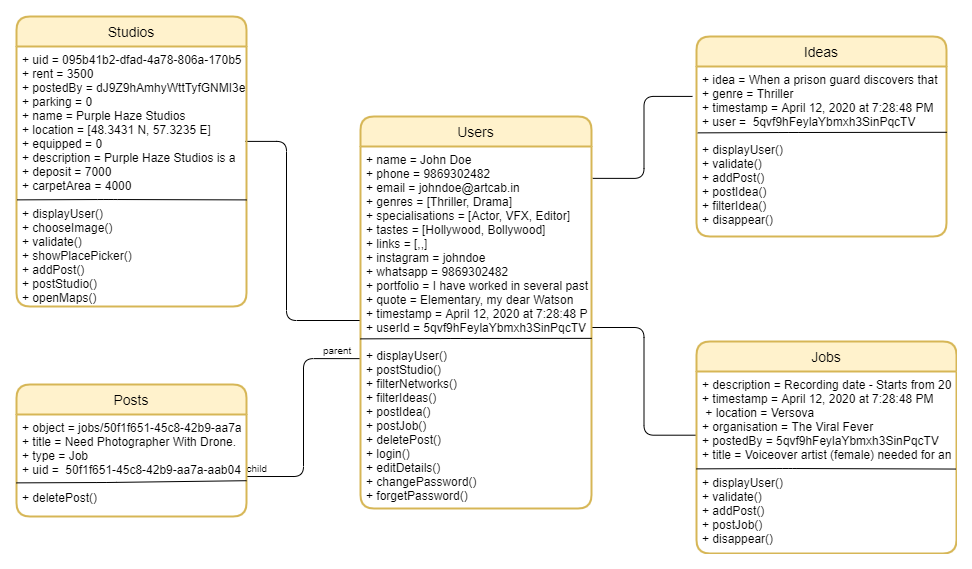

The diagram above was exported from draw.io. Its source (the exported page's mxGraphModel, read from the mxfile embedded in the PNG):
<mxGraphModel dx="1086" dy="806" grid="1" gridSize="10" guides="1" tooltips="1" connect="1" arrows="1" fold="1" page="1" pageScale="1" pageWidth="1169" pageHeight="827" background="none" math="0" shadow="0">
  <root>
    <mxCell id="WIyWlLk6GJQsqaUBKTNV-0" />
    <mxCell id="WIyWlLk6GJQsqaUBKTNV-1" parent="WIyWlLk6GJQsqaUBKTNV-0" />
    <mxCell id="rKoaSnPqC6hWpyqaGACv-20" value="" style="endArrow=none;html=1;edgeStyle=orthogonalEdgeStyle;exitX=0.995;exitY=0.365;exitDx=0;exitDy=0;exitPerimeter=0;" parent="WIyWlLk6GJQsqaUBKTNV-1" source="Hm458r1RiyeAbkNcu5_H-8" target="Hm458r1RiyeAbkNcu5_H-0" edge="1">
      <mxGeometry relative="1" as="geometry">
        <mxPoint x="350" y="380" as="sourcePoint" />
        <mxPoint x="510" y="380" as="targetPoint" />
        <Array as="points">
          <mxPoint x="280" y="255" />
          <mxPoint x="280" y="434" />
        </Array>
      </mxGeometry>
    </mxCell>
    <mxCell id="rKoaSnPqC6hWpyqaGACv-23" value="" style="endArrow=none;html=1;edgeStyle=orthogonalEdgeStyle;entryX=0;entryY=0.35;entryDx=0;entryDy=0;entryPerimeter=0;" parent="WIyWlLk6GJQsqaUBKTNV-1" source="Hm458r1RiyeAbkNcu5_H-1" target="Hm458r1RiyeAbkNcu5_H-23" edge="1">
      <mxGeometry relative="1" as="geometry">
        <mxPoint x="350" y="380" as="sourcePoint" />
        <mxPoint x="510" y="380" as="targetPoint" />
      </mxGeometry>
    </mxCell>
    <mxCell id="rKoaSnPqC6hWpyqaGACv-26" value="" style="endArrow=none;html=1;edgeStyle=orthogonalEdgeStyle;entryX=1.001;entryY=0.608;entryDx=0;entryDy=0;entryPerimeter=0;exitX=-0.003;exitY=0.586;exitDx=0;exitDy=0;exitPerimeter=0;" parent="WIyWlLk6GJQsqaUBKTNV-1" source="Hm458r1RiyeAbkNcu5_H-1" target="Hm458r1RiyeAbkNcu5_H-14" edge="1">
      <mxGeometry relative="1" as="geometry">
        <mxPoint x="310" y="480" as="sourcePoint" />
        <mxPoint x="310" y="560" as="targetPoint" />
      </mxGeometry>
    </mxCell>
    <mxCell id="rKoaSnPqC6hWpyqaGACv-27" value="parent" style="resizable=0;html=1;align=left;verticalAlign=bottom;labelBackgroundColor=#ffffff;fontSize=10;" parent="rKoaSnPqC6hWpyqaGACv-26" connectable="0" vertex="1">
      <mxGeometry x="-1" relative="1" as="geometry">
        <mxPoint x="-38.4" as="offset" />
      </mxGeometry>
    </mxCell>
    <mxCell id="rKoaSnPqC6hWpyqaGACv-28" value="child" style="resizable=0;html=1;align=right;verticalAlign=bottom;labelBackgroundColor=#ffffff;fontSize=10;" parent="rKoaSnPqC6hWpyqaGACv-26" connectable="0" vertex="1">
      <mxGeometry x="1" relative="1" as="geometry">
        <mxPoint x="20.85" as="offset" />
      </mxGeometry>
    </mxCell>
    <mxCell id="rKoaSnPqC6hWpyqaGACv-32" value="" style="endArrow=none;html=1;edgeStyle=orthogonalEdgeStyle;entryX=-0.016;entryY=0.176;entryDx=0;entryDy=0;entryPerimeter=0;exitX=1.005;exitY=0.088;exitDx=0;exitDy=0;exitPerimeter=0;" parent="WIyWlLk6GJQsqaUBKTNV-1" source="Hm458r1RiyeAbkNcu5_H-1" target="Hm458r1RiyeAbkNcu5_H-10" edge="1">
      <mxGeometry relative="1" as="geometry">
        <mxPoint x="410" y="180" as="sourcePoint" />
        <mxPoint x="570" y="180" as="targetPoint" />
      </mxGeometry>
    </mxCell>
    <mxCell id="Hm458r1RiyeAbkNcu5_H-7" value="Studios" style="swimlane;childLayout=stackLayout;horizontal=1;startSize=30;horizontalStack=0;rounded=1;fontSize=14;fontStyle=0;strokeWidth=2;resizeParent=0;resizeLast=1;shadow=0;dashed=0;align=center;fillColor=#fff2cc;strokeColor=#d6b656;" parent="WIyWlLk6GJQsqaUBKTNV-1" vertex="1">
      <mxGeometry x="10" y="130" width="230" height="290" as="geometry" />
    </mxCell>
    <mxCell id="Hm458r1RiyeAbkNcu5_H-8" value="+ uid = 095b41b2-dfad-4a78-806a-170b5&#10;+ rent = 3500&#10;+ postedBy = dJ9Z9hAmhyWttTyfGNMI3e&#10;+ parking = 0&#10;+ name = Purple Haze Studios&#10;+ location = [48.3431 N, 57.3235 E]&#10;+ equipped = 0&#10;+ description = Purple Haze Studios is a&#10;+ deposit = 7000&#10;+ carpetArea = 4000&#10;&#10;+ displayUser()&#10;+ chooseImage()&#10;+ validate()&#10;+ showPlacePicker()&#10;+ addPost()&#10;+ postStudio()&#10;+ openMaps()" style="align=left;strokeColor=none;fillColor=none;spacingLeft=4;fontSize=12;verticalAlign=top;resizable=0;rotatable=0;part=1;" parent="Hm458r1RiyeAbkNcu5_H-7" vertex="1">
      <mxGeometry y="30" width="230" height="260" as="geometry" />
    </mxCell>
    <mxCell id="rKoaSnPqC6hWpyqaGACv-1" value="" style="endArrow=none;html=1;exitX=1;exitY=0.59;exitDx=0;exitDy=0;exitPerimeter=0;entryX=0.004;entryY=0.553;entryDx=0;entryDy=0;entryPerimeter=0;" parent="Hm458r1RiyeAbkNcu5_H-7" source="Hm458r1RiyeAbkNcu5_H-8" edge="1">
      <mxGeometry width="50" height="50" relative="1" as="geometry">
        <mxPoint x="159.36" y="183.37" as="sourcePoint" />
        <mxPoint x="0.6399999999999864" y="183.37" as="targetPoint" />
        <Array as="points">
          <mxPoint x="91" y="183" />
        </Array>
      </mxGeometry>
    </mxCell>
    <mxCell id="Hm458r1RiyeAbkNcu5_H-13" value="Posts" style="swimlane;childLayout=stackLayout;horizontal=1;startSize=30;horizontalStack=0;rounded=1;fontSize=14;fontStyle=0;strokeWidth=2;resizeParent=0;resizeLast=1;shadow=0;dashed=0;align=center;fillColor=#fff2cc;strokeColor=#d6b656;" parent="WIyWlLk6GJQsqaUBKTNV-1" vertex="1">
      <mxGeometry x="10" y="498" width="230" height="132" as="geometry" />
    </mxCell>
    <mxCell id="Hm458r1RiyeAbkNcu5_H-14" value="+ object = jobs/50f1f651-45c8-42b9-aa7a&#10;+ title = Need Photographer With Drone.&#10;+ type = Job&#10;+ uid =  50f1f651-45c8-42b9-aa7a-aab04&#10;&#10;+ deletePost()&#10;" style="align=left;strokeColor=none;fillColor=none;spacingLeft=4;fontSize=12;verticalAlign=top;resizable=0;rotatable=0;part=1;" parent="Hm458r1RiyeAbkNcu5_H-13" vertex="1">
      <mxGeometry y="30" width="230" height="102" as="geometry" />
    </mxCell>
    <mxCell id="rKoaSnPqC6hWpyqaGACv-2" value="" style="endArrow=none;html=1;entryX=0.004;entryY=0.553;entryDx=0;entryDy=0;entryPerimeter=0;exitX=1;exitY=0.649;exitDx=0;exitDy=0;exitPerimeter=0;" parent="Hm458r1RiyeAbkNcu5_H-13" source="Hm458r1RiyeAbkNcu5_H-14" edge="1">
      <mxGeometry width="50" height="50" relative="1" as="geometry">
        <mxPoint x="180" y="97.37" as="sourcePoint" />
        <mxPoint x="-1.3100631690576847e-14" y="98.37" as="targetPoint" />
        <Array as="points">
          <mxPoint x="90.35999999999999" y="98" />
        </Array>
      </mxGeometry>
    </mxCell>
    <mxCell id="Hm458r1RiyeAbkNcu5_H-0" value="Users" style="swimlane;childLayout=stackLayout;horizontal=1;startSize=30;horizontalStack=0;rounded=1;fontSize=14;fontStyle=0;strokeWidth=2;resizeParent=0;resizeLast=1;shadow=0;dashed=0;align=center;fillColor=#fff2cc;strokeColor=#d6b656;" parent="WIyWlLk6GJQsqaUBKTNV-1" vertex="1">
      <mxGeometry x="354" y="230" width="231" height="392" as="geometry" />
    </mxCell>
    <mxCell id="Hm458r1RiyeAbkNcu5_H-1" value="+ name = John Doe&#10;+ phone = 9869302482&#10;+ email = johndoe@artcab.in&#10;+ genres = [Thriller, Drama]&#10;+ specialisations = [Actor, VFX, Editor]&#10;+ tastes = [Hollywood, Bollywood]&#10;+ links = [,,]&#10;+ instagram = johndoe&#10;+ whatsapp = 9869302482&#10;+ portfolio = I have worked in several past&#10;+ quote = Elementary, my dear Watson&#10;+ timestamp = April 12, 2020 at 7:28:48 P&#10;+ userId = 5qvf9hFeylaYbmxh3SinPqcTV&#10;&#10;+ displayUser()&#10;+ postStudio()&#10;+ filterNetworks()&#10;+ filterIdeas()&#10;+ postIdea()&#10;+ postJob()&#10;+ deletePost()&#10;+ login()&#10;+ editDetails()&#10;+ changePassword()&#10;+ forgetPassword()" style="align=left;strokeColor=none;fillColor=none;spacingLeft=4;fontSize=12;verticalAlign=top;resizable=0;rotatable=0;part=1;" parent="Hm458r1RiyeAbkNcu5_H-0" vertex="1">
      <mxGeometry y="30" width="231" height="362" as="geometry" />
    </mxCell>
    <mxCell id="rKoaSnPqC6hWpyqaGACv-4" value="" style="endArrow=none;html=1;entryX=0.004;entryY=0.553;entryDx=0;entryDy=0;entryPerimeter=0;exitX=1.001;exitY=0.53;exitDx=0;exitDy=0;exitPerimeter=0;" parent="Hm458r1RiyeAbkNcu5_H-0" source="Hm458r1RiyeAbkNcu5_H-1" edge="1">
      <mxGeometry width="50" height="50" relative="1" as="geometry">
        <mxPoint x="201" y="222" as="sourcePoint" />
        <mxPoint x="-1.1368683772161603e-13" y="222.3699999999999" as="targetPoint" />
        <Array as="points">
          <mxPoint x="90.36000000000001" y="222" />
        </Array>
      </mxGeometry>
    </mxCell>
    <mxCell id="Hm458r1RiyeAbkNcu5_H-9" value="Ideas" style="swimlane;childLayout=stackLayout;horizontal=1;startSize=30;horizontalStack=0;rounded=1;fontSize=14;fontStyle=0;strokeWidth=2;resizeParent=0;resizeLast=1;shadow=0;dashed=0;align=center;fillColor=#fff2cc;strokeColor=#d6b656;" parent="WIyWlLk6GJQsqaUBKTNV-1" vertex="1">
      <mxGeometry x="690" y="150" width="250" height="200" as="geometry" />
    </mxCell>
    <mxCell id="Hm458r1RiyeAbkNcu5_H-10" value="+ idea = When a prison guard discovers that&#10;+ genre = Thriller&#10;+ timestamp = April 12, 2020 at 7:28:48 PM&#10;+ user =  5qvf9hFeylaYbmxh3SinPqcTV&#10;&#10;+ displayUser()&#10;+ validate()&#10;+ addPost()&#10;+ postIdea()&#10;+ filterIdea()&#10;+ disappear()" style="align=left;strokeColor=none;fillColor=none;spacingLeft=4;fontSize=12;verticalAlign=top;resizable=0;rotatable=0;part=1;" parent="Hm458r1RiyeAbkNcu5_H-9" vertex="1">
      <mxGeometry y="30" width="250" height="170" as="geometry" />
    </mxCell>
    <mxCell id="rKoaSnPqC6hWpyqaGACv-5" value="" style="endArrow=none;html=1;exitX=1.001;exitY=0.387;exitDx=0;exitDy=0;exitPerimeter=0;entryX=0.004;entryY=0.553;entryDx=0;entryDy=0;entryPerimeter=0;" parent="Hm458r1RiyeAbkNcu5_H-9" source="Hm458r1RiyeAbkNcu5_H-10" edge="1">
      <mxGeometry width="50" height="50" relative="1" as="geometry">
        <mxPoint x="160.0000000000001" y="96.36999999999989" as="sourcePoint" />
        <mxPoint x="1.279999999999859" y="96.36999999999989" as="targetPoint" />
        <Array as="points">
          <mxPoint x="91.63999999999999" y="96" />
        </Array>
      </mxGeometry>
    </mxCell>
    <mxCell id="Hm458r1RiyeAbkNcu5_H-22" value="Jobs" style="swimlane;childLayout=stackLayout;horizontal=1;startSize=30;horizontalStack=0;rounded=1;fontSize=14;fontStyle=0;strokeWidth=2;resizeParent=0;resizeLast=1;shadow=0;dashed=0;align=center;fillColor=#fff2cc;strokeColor=#d6b656;" parent="WIyWlLk6GJQsqaUBKTNV-1" vertex="1">
      <mxGeometry x="690" y="455" width="260" height="212" as="geometry" />
    </mxCell>
    <mxCell id="Hm458r1RiyeAbkNcu5_H-23" value="+ description = Recording date - Starts from 20&#10;+ timestamp = April 12, 2020 at 7:28:48 PM&#10; + location = Versova&#10;+ organisation = The Viral Fever&#10;+ postedBy = 5qvf9hFeylaYbmxh3SinPqcTV&#10;+ title = Voiceover artist (female) needed for an&#10;&#10;+ displayUser()&#10;+ validate()&#10;+ addPost()&#10;+ postJob()&#10;+ disappear()" style="align=left;strokeColor=none;fillColor=none;spacingLeft=4;fontSize=12;verticalAlign=top;resizable=0;rotatable=0;part=1;" parent="Hm458r1RiyeAbkNcu5_H-22" vertex="1">
      <mxGeometry y="30" width="260" height="182" as="geometry" />
    </mxCell>
    <mxCell id="rKoaSnPqC6hWpyqaGACv-6" value="" style="endArrow=none;html=1;exitX=0.997;exitY=0.536;exitDx=0;exitDy=0;exitPerimeter=0;entryX=0.004;entryY=0.553;entryDx=0;entryDy=0;entryPerimeter=0;" parent="Hm458r1RiyeAbkNcu5_H-22" source="Hm458r1RiyeAbkNcu5_H-23" edge="1">
      <mxGeometry width="50" height="50" relative="1" as="geometry">
        <mxPoint x="158.72000000000014" y="127.36999999999989" as="sourcePoint" />
        <mxPoint x="-1.1368683772161603e-13" y="127.36999999999989" as="targetPoint" />
        <Array as="points">
          <mxPoint x="90.36000000000001" y="127" />
        </Array>
      </mxGeometry>
    </mxCell>
  </root>
</mxGraphModel>